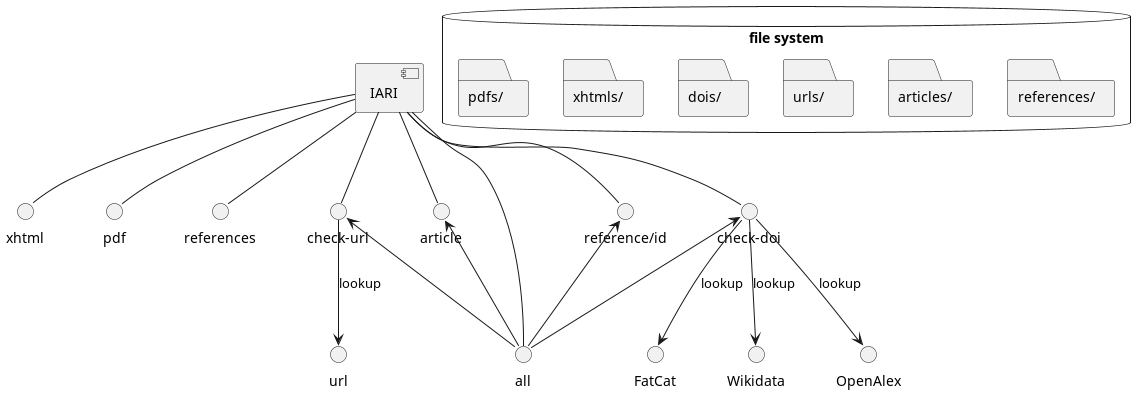

The diagram above was rendered by PlantUML. Its source (embedded in the PNG):
@startuml
'https://plantuml.com/component-diagram

[IARI] -- xhtml
[IARI] -- pdf
[IARI] -- references
[IARI] -- "reference/id"
[IARI] -- "check-url"
"check-url" --> url : lookup
[IARI] -- "check-doi"
[IARI] -- "article"
"check-doi" --> OpenAlex : lookup
"check-doi" --> FatCat : lookup
"check-doi" --> Wikidata : lookup
[IARI] -- all
"reference/id" <-- all
"check-doi" <-- all
"check-url" <-- all
"article" <-- all

database "file system" {

  folder "references/" {
  }
  folder "articles/" {
  }
  folder "urls/" {
  }
  folder "dois/" {
  }
  folder "xhtmls/" {
  }
  folder "pdfs/" {
  }

}
@enduml